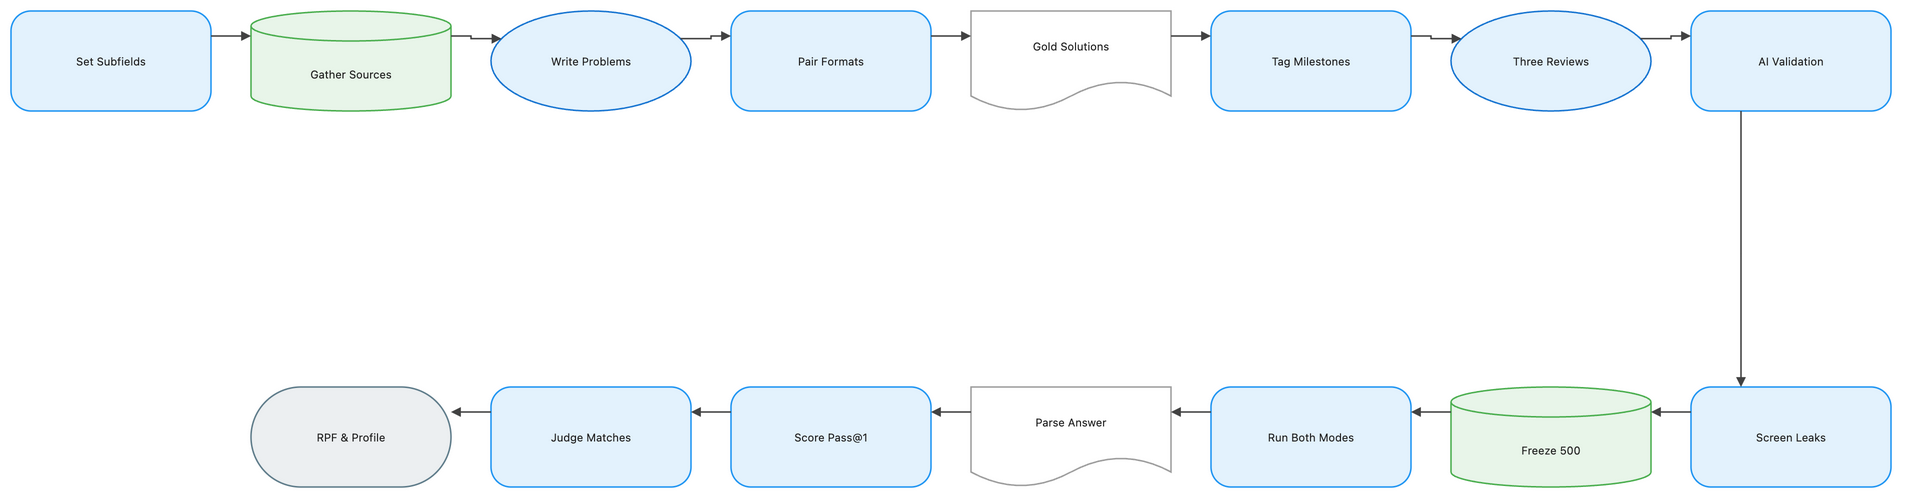

The diagram above was exported from draw.io. Its source (the exported page's mxGraphModel, read from the mxfile embedded in the PNG):
<mxGraphModel dx="1120" dy="720" grid="1" gridSize="8" guides="1" tooltips="1" connect="1" arrows="1" fold="1" page="1" pageScale="1" pageWidth="1888" pageHeight="552" math="1" background="#FFFFFF">
  <root>
    <mxCell id="0" />
    <mxCell id="1" parent="0" />
    <mxCell id="2" value="Set Subfields" style="rounded=1;arcSize=20;html=1;whiteSpace=wrap;fillColor=#E3F2FD;strokeColor=#2196F3;strokeWidth=1.5;fontColor=#212121;fontSize=11;fontFamily=Inter, Roboto, system-ui, -apple-system, sans-serif;verticalAlign=middle;align=center" vertex="1" parent="1">
      <mxGeometry x="-72" y="-8" width="200" height="100" as="geometry" />
    </mxCell>
    <mxCell id="3" value="Gather Sources" style="shape=cylinder3;boundedLbl=1;backgroundOutline=1;size=15;html=1;whiteSpace=wrap;fillColor=#E8F5E9;strokeColor=#4CAF50;strokeWidth=1.5;fontColor=#212121;fontSize=11;fontFamily=Inter, Roboto, system-ui, -apple-system, sans-serif;verticalAlign=middle;align=center" vertex="1" parent="1">
      <mxGeometry x="168" y="-8" width="200" height="100" as="geometry" />
    </mxCell>
    <mxCell id="4" value="Write Problems" style="ellipse;html=1;whiteSpace=wrap;fillColor=#E3F2FD;strokeColor=#1976D2;strokeWidth=1.5;fontColor=#212121;fontSize=11;fontFamily=Inter, Roboto, system-ui, -apple-system, sans-serif;verticalAlign=middle;align=center" vertex="1" parent="1">
      <mxGeometry x="408" y="-8" width="200" height="100" as="geometry" />
    </mxCell>
    <mxCell id="5" value="Pair Formats" style="rounded=1;arcSize=20;html=1;whiteSpace=wrap;fillColor=#E3F2FD;strokeColor=#2196F3;strokeWidth=1.5;fontColor=#212121;fontSize=11;fontFamily=Inter, Roboto, system-ui, -apple-system, sans-serif;verticalAlign=middle;align=center" vertex="1" parent="1">
      <mxGeometry x="648" y="-8" width="200" height="100" as="geometry" />
    </mxCell>
    <mxCell id="6" value="Gold Solutions" style="shape=document;boundedLbl=1;html=1;whiteSpace=wrap;fillColor=#FFFFFF;strokeColor=#9E9E9E;strokeWidth=1.5;fontColor=#212121;fontSize=11;fontFamily=Inter, Roboto, system-ui, -apple-system, sans-serif;verticalAlign=middle;align=center" vertex="1" parent="1">
      <mxGeometry x="888" y="-8" width="200" height="100" as="geometry" />
    </mxCell>
    <mxCell id="7" value="Tag Milestones" style="rounded=1;arcSize=20;html=1;whiteSpace=wrap;fillColor=#E3F2FD;strokeColor=#2196F3;strokeWidth=1.5;fontColor=#212121;fontSize=11;fontFamily=Inter, Roboto, system-ui, -apple-system, sans-serif;verticalAlign=middle;align=center" vertex="1" parent="1">
      <mxGeometry x="1128" y="-8" width="200" height="100" as="geometry" />
    </mxCell>
    <mxCell id="8" value="Three Reviews" style="ellipse;html=1;whiteSpace=wrap;fillColor=#E3F2FD;strokeColor=#1976D2;strokeWidth=1.5;fontColor=#212121;fontSize=11;fontFamily=Inter, Roboto, system-ui, -apple-system, sans-serif;verticalAlign=middle;align=center" vertex="1" parent="1">
      <mxGeometry x="1368" y="-8" width="200" height="100" as="geometry" />
    </mxCell>
    <mxCell id="9" value="AI Validation" style="rounded=1;arcSize=20;html=1;whiteSpace=wrap;fillColor=#E3F2FD;strokeColor=#2196F3;strokeWidth=1.5;fontColor=#212121;fontSize=11;fontFamily=Inter, Roboto, system-ui, -apple-system, sans-serif;verticalAlign=middle;align=center" vertex="1" parent="1">
      <mxGeometry x="1608" y="-8" width="200" height="100" as="geometry" />
    </mxCell>
    <mxCell id="10" value="Screen Leaks" style="rounded=1;arcSize=20;html=1;whiteSpace=wrap;fillColor=#E3F2FD;strokeColor=#2196F3;strokeWidth=1.5;fontColor=#212121;fontSize=11;fontFamily=Inter, Roboto, system-ui, -apple-system, sans-serif;verticalAlign=middle;align=center" vertex="1" parent="1">
      <mxGeometry x="1608" y="368" width="200" height="100" as="geometry" />
    </mxCell>
    <mxCell id="11" value="Freeze 500" style="shape=cylinder3;boundedLbl=1;backgroundOutline=1;size=15;html=1;whiteSpace=wrap;fillColor=#E8F5E9;strokeColor=#4CAF50;strokeWidth=1.5;fontColor=#212121;fontSize=11;fontFamily=Inter, Roboto, system-ui, -apple-system, sans-serif;verticalAlign=middle;align=center" vertex="1" parent="1">
      <mxGeometry x="1368" y="368" width="200" height="100" as="geometry" />
    </mxCell>
    <mxCell id="12" value="Run Both Modes" style="rounded=1;arcSize=20;html=1;whiteSpace=wrap;fillColor=#E3F2FD;strokeColor=#2196F3;strokeWidth=1.5;fontColor=#212121;fontSize=11;fontFamily=Inter, Roboto, system-ui, -apple-system, sans-serif;verticalAlign=middle;align=center" vertex="1" parent="1">
      <mxGeometry x="1128" y="368" width="200" height="100" as="geometry" />
    </mxCell>
    <mxCell id="13" value="Parse Answer" style="shape=document;boundedLbl=1;html=1;whiteSpace=wrap;fillColor=#FFFFFF;strokeColor=#9E9E9E;strokeWidth=1.5;fontColor=#212121;fontSize=11;fontFamily=Inter, Roboto, system-ui, -apple-system, sans-serif;verticalAlign=middle;align=center" vertex="1" parent="1">
      <mxGeometry x="888" y="368" width="200" height="100" as="geometry" />
    </mxCell>
    <mxCell id="14" value="Score Pass@1" style="rounded=1;arcSize=20;html=1;whiteSpace=wrap;fillColor=#E3F2FD;strokeColor=#2196F3;strokeWidth=1.5;fontColor=#212121;fontSize=11;fontFamily=Inter, Roboto, system-ui, -apple-system, sans-serif;verticalAlign=middle;align=center" vertex="1" parent="1">
      <mxGeometry x="648" y="368" width="200" height="100" as="geometry" />
    </mxCell>
    <mxCell id="15" value="Judge Matches" style="rounded=1;arcSize=20;html=1;whiteSpace=wrap;fillColor=#E3F2FD;strokeColor=#2196F3;strokeWidth=1.5;fontColor=#212121;fontSize=11;fontFamily=Inter, Roboto, system-ui, -apple-system, sans-serif;verticalAlign=middle;align=center" vertex="1" parent="1">
      <mxGeometry x="408" y="368" width="200" height="100" as="geometry" />
    </mxCell>
    <mxCell id="16" value="RPF &amp; Profile" style="rounded=1;arcSize=50;html=1;whiteSpace=wrap;fillColor=#ECEFF1;strokeColor=#607D8B;strokeWidth=1.5;fontColor=#212121;fontSize=11;fontFamily=Inter, Roboto, system-ui, -apple-system, sans-serif;verticalAlign=middle;align=center" vertex="1" parent="1">
      <mxGeometry x="168" y="368" width="200" height="100" as="geometry" />
    </mxCell>
    <mxCell id="17" value="" style="edgeStyle=orthogonalEdgeStyle;rounded=0;orthogonalLoop=1;jettySize=auto;html=1;strokeColor=#424242;strokeWidth=1.5;endArrow=block;endFill=1;exitX=1;exitY=0.25;exitDx=0;exitDy=0;entryX=0;entryY=0.25;entryDx=0;entryDy=0;jumpStyle=arc;jumpSize=8" edge="1" parent="1" source="2" target="3">
      <mxGeometry relative="1" as="geometry" />
    </mxCell>
    <mxCell id="18" value="" style="edgeStyle=orthogonalEdgeStyle;rounded=0;orthogonalLoop=1;jettySize=auto;html=1;strokeColor=#424242;strokeWidth=1.5;endArrow=block;endFill=1;exitX=1;exitY=0.25;exitDx=0;exitDy=0;entryX=0;entryY=0.25;entryDx=0;entryDy=0;jumpStyle=arc;jumpSize=8" edge="1" parent="1" source="3" target="4">
      <mxGeometry relative="1" as="geometry" />
    </mxCell>
    <mxCell id="19" value="" style="edgeStyle=orthogonalEdgeStyle;rounded=0;orthogonalLoop=1;jettySize=auto;html=1;strokeColor=#424242;strokeWidth=1.5;endArrow=block;endFill=1;exitX=1;exitY=0.25;exitDx=0;exitDy=0;entryX=0;entryY=0.25;entryDx=0;entryDy=0;jumpStyle=arc;jumpSize=8" edge="1" parent="1" source="4" target="5">
      <mxGeometry relative="1" as="geometry" />
    </mxCell>
    <mxCell id="20" value="" style="edgeStyle=orthogonalEdgeStyle;rounded=0;orthogonalLoop=1;jettySize=auto;html=1;strokeColor=#424242;strokeWidth=1.5;endArrow=block;endFill=1;exitX=1;exitY=0.25;exitDx=0;exitDy=0;entryX=0;entryY=0.25;entryDx=0;entryDy=0;jumpStyle=arc;jumpSize=8" edge="1" parent="1" source="5" target="6">
      <mxGeometry relative="1" as="geometry" />
    </mxCell>
    <mxCell id="21" value="" style="edgeStyle=orthogonalEdgeStyle;rounded=0;orthogonalLoop=1;jettySize=auto;html=1;strokeColor=#424242;strokeWidth=1.5;endArrow=block;endFill=1;exitX=1;exitY=0.25;exitDx=0;exitDy=0;entryX=0;entryY=0.25;entryDx=0;entryDy=0;jumpStyle=arc;jumpSize=8" edge="1" parent="1" source="6" target="7">
      <mxGeometry relative="1" as="geometry" />
    </mxCell>
    <mxCell id="22" value="" style="edgeStyle=orthogonalEdgeStyle;rounded=0;orthogonalLoop=1;jettySize=auto;html=1;strokeColor=#424242;strokeWidth=1.5;endArrow=block;endFill=1;exitX=1;exitY=0.25;exitDx=0;exitDy=0;entryX=0;entryY=0.25;entryDx=0;entryDy=0;jumpStyle=arc;jumpSize=8" edge="1" parent="1" source="7" target="8">
      <mxGeometry relative="1" as="geometry" />
    </mxCell>
    <mxCell id="23" value="" style="edgeStyle=orthogonalEdgeStyle;rounded=0;orthogonalLoop=1;jettySize=auto;html=1;strokeColor=#424242;strokeWidth=1.5;endArrow=block;endFill=1;exitX=1;exitY=0.25;exitDx=0;exitDy=0;entryX=0;entryY=0.25;entryDx=0;entryDy=0;jumpStyle=arc;jumpSize=8" edge="1" parent="1" source="8" target="9">
      <mxGeometry relative="1" as="geometry" />
    </mxCell>
    <mxCell id="24" value="" style="edgeStyle=orthogonalEdgeStyle;rounded=0;orthogonalLoop=1;jettySize=auto;html=1;strokeColor=#424242;strokeWidth=1.5;endArrow=block;endFill=1;exitX=0.25;exitY=1;exitDx=0;exitDy=0;entryX=0.25;entryY=0;entryDx=0;entryDy=0;jumpStyle=arc;jumpSize=8" edge="1" parent="1" source="9" target="10">
      <mxGeometry relative="1" as="geometry" />
    </mxCell>
    <mxCell id="25" value="" style="edgeStyle=orthogonalEdgeStyle;rounded=0;orthogonalLoop=1;jettySize=auto;html=1;strokeColor=#424242;strokeWidth=1.5;endArrow=block;endFill=1;exitX=0;exitY=0.25;exitDx=0;exitDy=0;entryX=1;entryY=0.25;entryDx=0;entryDy=0;jumpStyle=arc;jumpSize=8" edge="1" parent="1" source="10" target="11">
      <mxGeometry relative="1" as="geometry" />
    </mxCell>
    <mxCell id="26" value="" style="edgeStyle=orthogonalEdgeStyle;rounded=0;orthogonalLoop=1;jettySize=auto;html=1;strokeColor=#424242;strokeWidth=1.5;endArrow=block;endFill=1;exitX=0;exitY=0.25;exitDx=0;exitDy=0;entryX=1;entryY=0.25;entryDx=0;entryDy=0;jumpStyle=arc;jumpSize=8" edge="1" parent="1" source="11" target="12">
      <mxGeometry relative="1" as="geometry" />
    </mxCell>
    <mxCell id="27" value="" style="edgeStyle=orthogonalEdgeStyle;rounded=0;orthogonalLoop=1;jettySize=auto;html=1;strokeColor=#424242;strokeWidth=1.5;endArrow=block;endFill=1;exitX=0;exitY=0.25;exitDx=0;exitDy=0;entryX=1;entryY=0.25;entryDx=0;entryDy=0;jumpStyle=arc;jumpSize=8" edge="1" parent="1" source="12" target="13">
      <mxGeometry relative="1" as="geometry" />
    </mxCell>
    <mxCell id="28" value="" style="edgeStyle=orthogonalEdgeStyle;rounded=0;orthogonalLoop=1;jettySize=auto;html=1;strokeColor=#424242;strokeWidth=1.5;endArrow=block;endFill=1;exitX=0;exitY=0.25;exitDx=0;exitDy=0;entryX=1;entryY=0.25;entryDx=0;entryDy=0;jumpStyle=arc;jumpSize=8" edge="1" parent="1" source="13" target="14">
      <mxGeometry relative="1" as="geometry" />
    </mxCell>
    <mxCell id="29" value="" style="edgeStyle=orthogonalEdgeStyle;rounded=0;orthogonalLoop=1;jettySize=auto;html=1;strokeColor=#424242;strokeWidth=1.5;endArrow=block;endFill=1;exitX=0;exitY=0.25;exitDx=0;exitDy=0;entryX=1;entryY=0.25;entryDx=0;entryDy=0;jumpStyle=arc;jumpSize=8" edge="1" parent="1" source="14" target="15">
      <mxGeometry relative="1" as="geometry" />
    </mxCell>
    <mxCell id="30" value="" style="edgeStyle=orthogonalEdgeStyle;rounded=0;orthogonalLoop=1;jettySize=auto;html=1;strokeColor=#424242;strokeWidth=1.5;endArrow=block;endFill=1;exitX=0;exitY=0.25;exitDx=0;exitDy=0;entryX=1;entryY=0.25;entryDx=0;entryDy=0;jumpStyle=arc;jumpSize=8" edge="1" parent="1" source="15" target="16">
      <mxGeometry relative="1" as="geometry" />
    </mxCell>
  </root>
</mxGraphModel>